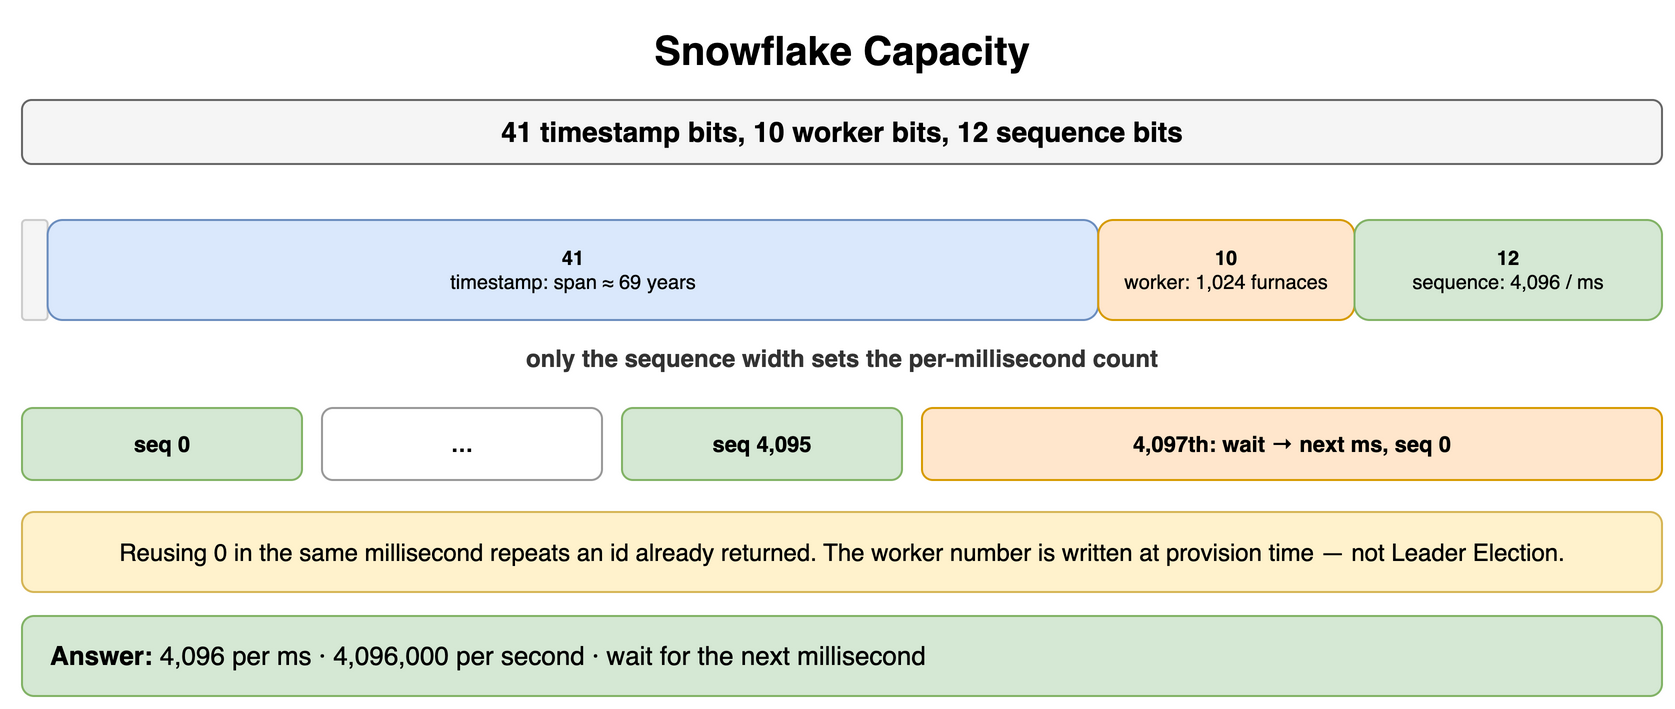

The diagram above was exported from draw.io. Its source (the exported page's mxGraphModel, read from the mxfile embedded in the PNG):
<mxGraphModel dx="900" dy="362" grid="1" gridSize="10" guides="1" tooltips="1" connect="1" arrows="1" fold="1" page="1" pageScale="1" pageWidth="900" pageHeight="362" math="0" shadow="0">
  <root>
    <mxCell id="0" />
    <mxCell id="1" parent="0" />
    <mxCell id="c1" value="Snowflake Capacity" style="text;html=1;align=center;verticalAlign=middle;whiteSpace=wrap;fontSize=20;fontStyle=1;" vertex="1" parent="1">
      <mxGeometry x="40" y="10" width="820" height="30" as="geometry" />
    </mxCell>
    <mxCell id="c2" value="41 timestamp bits, 10 worker bits, 12 sequence bits" style="rounded=1;whiteSpace=wrap;html=1;fillColor=#f5f5f5;strokeColor=#666666;fontStyle=1;fontSize=14;" vertex="1" parent="1">
      <mxGeometry x="40" y="50" width="820" height="32" as="geometry" />
    </mxCell>
    <mxCell id="c3" value="" style="rounded=1;whiteSpace=wrap;html=1;fillColor=#f5f5f5;strokeColor=#cccccc;fontSize=10;align=center;fontStyle=1;fontColor=#aaaaaa;" vertex="1" parent="1">
      <mxGeometry x="40" y="110" width="12.8125" height="50" as="geometry" />
    </mxCell>
    <mxCell id="c4" value="41&lt;br&gt;&lt;span style='font-weight:normal'&gt;timestamp: span ≈ 69 years&lt;/span&gt;" style="rounded=1;whiteSpace=wrap;html=1;fillColor=#dae8fc;strokeColor=#6c8ebf;fontSize=10;align=center;fontStyle=1;" vertex="1" parent="1">
      <mxGeometry x="52.8125" y="110" width="525.3125" height="50" as="geometry" />
    </mxCell>
    <mxCell id="c5" value="10&lt;br&gt;&lt;span style='font-weight:normal'&gt;worker: 1,024 furnaces&lt;/span&gt;" style="rounded=1;whiteSpace=wrap;html=1;fillColor=#ffe6cc;strokeColor=#d79b00;fontSize=10;align=center;fontStyle=1;" vertex="1" parent="1">
      <mxGeometry x="578.125" y="110" width="128.125" height="50" as="geometry" />
    </mxCell>
    <mxCell id="c6" value="12&lt;br&gt;&lt;span style='font-weight:normal'&gt;sequence: 4,096 / ms&lt;/span&gt;" style="rounded=1;whiteSpace=wrap;html=1;fillColor=#d5e8d4;strokeColor=#82b366;fontSize=10;align=center;fontStyle=1;" vertex="1" parent="1">
      <mxGeometry x="706.25" y="110" width="153.75" height="50" as="geometry" />
    </mxCell>
    <mxCell id="c7" value="only the sequence width sets the per-millisecond count" style="text;html=1;whiteSpace=wrap;fontSize=11;align=center;verticalAlign=middle;fontSize=12;fontColor=#333333;fontStyle=1;" vertex="1" parent="1">
      <mxGeometry x="40" y="170" width="820" height="18" as="geometry" />
    </mxCell>
    <mxCell id="c8" value="seq 0" style="rounded=1;whiteSpace=wrap;html=1;fillColor=#d5e8d4;strokeColor=#82b366;fontSize=11;align=center;fontStyle=1;" vertex="1" parent="1">
      <mxGeometry x="40" y="204" width="140" height="36" as="geometry" />
    </mxCell>
    <mxCell id="c9" value="…" style="rounded=1;whiteSpace=wrap;html=1;fillColor=#ffffff;strokeColor=#999999;fontSize=11;align=center;fontStyle=1;" vertex="1" parent="1">
      <mxGeometry x="190" y="204" width="140" height="36" as="geometry" />
    </mxCell>
    <mxCell id="c10" value="seq 4,095" style="rounded=1;whiteSpace=wrap;html=1;fillColor=#d5e8d4;strokeColor=#82b366;fontSize=11;align=center;fontStyle=1;" vertex="1" parent="1">
      <mxGeometry x="340" y="204" width="140" height="36" as="geometry" />
    </mxCell>
    <mxCell id="c11" value="4,097th: wait → next ms, seq 0" style="rounded=1;whiteSpace=wrap;html=1;fillColor=#ffe6cc;strokeColor=#d79b00;fontSize=11;align=center;fontStyle=1;" vertex="1" parent="1">
      <mxGeometry x="490" y="204" width="370" height="36" as="geometry" />
    </mxCell>
    <mxCell id="c12" value="Reusing 0 in the same millisecond repeats an id already returned. The worker number is written at provision time — not Leader Election." style="rounded=1;whiteSpace=wrap;html=1;fillColor=#fff2cc;strokeColor=#d6b656;fontSize=12;align=center;" vertex="1" parent="1">
      <mxGeometry x="40" y="256" width="820" height="40" as="geometry" />
    </mxCell>
    <mxCell id="c13" value="&lt;b&gt;Answer:&lt;/b&gt; 4,096 per ms · 4,096,000 per second · wait for the next millisecond" style="rounded=1;whiteSpace=wrap;html=1;fillColor=#d5e8d4;strokeColor=#82b366;fontSize=13;align=left;spacingLeft=12;" vertex="1" parent="1">
      <mxGeometry x="40" y="308" width="820" height="40" as="geometry" />
    </mxCell>
  </root>
</mxGraphModel>